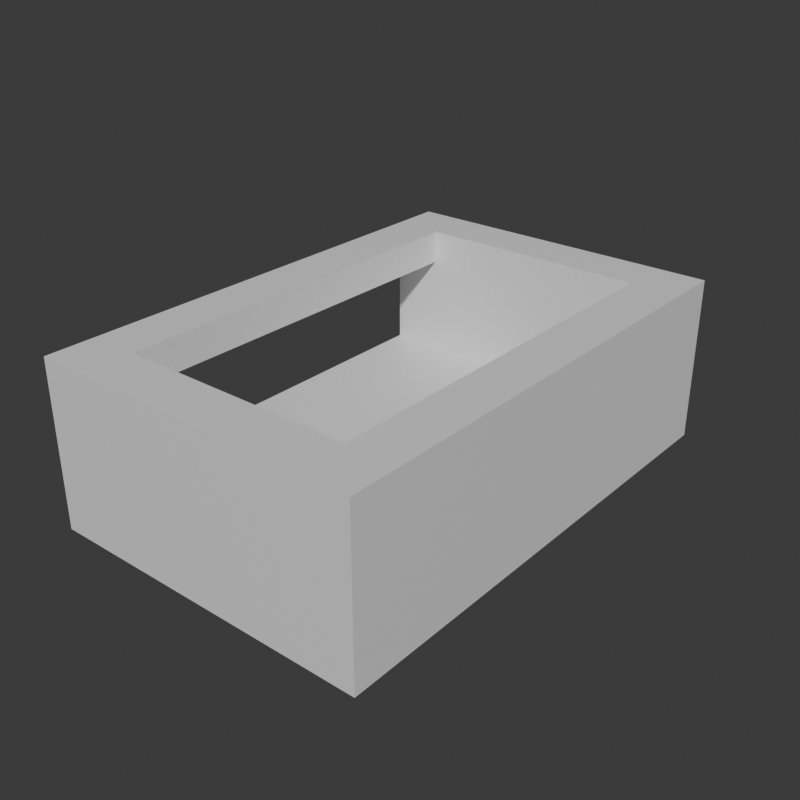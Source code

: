 # Source: Stage_Building_Arcade_EastGroundEnd_01.blend  (saved by Blender 5.2.45; exported with 4.5.12 LTS)
import bpy
from mathutils import Matrix  # noqa: F401  (used for matrix-valued properties, if any)

bpy.ops.wm.read_factory_settings(use_empty=True)
scene = bpy.context.scene
scene.name = 'Scene'

# ---- collections
col_collection = bpy.data.collections.new('Collection'); scene.collection.children.link(col_collection)

# ---- materials (node trees are filled in below, after node groups)
mat_concrete = bpy.data.materials.new('Concrete')
mat_concrete.diffuse_color = (0.6, 0.6, 0.6, 1.0)
mat_rebar = bpy.data.materials.new('Rebar')
mat_rebar.diffuse_color = (0.15, 0.25, 0.6, 1.0)

# ---- material node trees
mat_concrete.use_nodes = True; mat_concrete.node_tree.nodes.clear()
_N = mat_concrete.node_tree.nodes; _L = mat_concrete.node_tree.links
n0 = _N.new('ShaderNodeBsdfPrincipled'); n0.name = 'Principled BSDF'; n0.location = (-200, 100)
n0.inputs[10].default_value = 0.005
n1 = _N.new('ShaderNodeOutputMaterial'); n1.name = 'Material Output'; n1.location = (200, 100)
_L.new(n0.outputs[0], n1.inputs[0])
n1.is_active_output = True
mat_rebar.use_nodes = True; mat_rebar.node_tree.nodes.clear()
_N = mat_rebar.node_tree.nodes; _L = mat_rebar.node_tree.links
n0 = _N.new('ShaderNodeBsdfPrincipled'); n0.name = 'Principled BSDF'; n0.location = (-200, 100)
n0.inputs[10].default_value = 0.005
n1 = _N.new('ShaderNodeOutputMaterial'); n1.name = 'Material Output'; n1.location = (200, 100)
_L.new(n0.outputs[0], n1.inputs[0])
n1.is_active_output = True

# ---- world
world_world = bpy.data.worlds.new('World'); scene.world = world_world
world_world.use_nodes = True; world_world.node_tree.nodes.clear()
_N = world_world.node_tree.nodes; _L = world_world.node_tree.links
n0 = _N.new('ShaderNodeOutputWorld'); n0.name = 'World Output'; n0.location = (200, 100)
n1 = _N.new('ShaderNodeBackground'); n1.name = 'Background'; n1.location = (-200, 100)
n1.inputs[0].default_value = (0.05088, 0.05088, 0.05088, 1.0)
_L.new(n1.outputs[0], n0.inputs[0])
n0.is_active_output = True
world_world.color = (0.05088, 0.05088, 0.05088)
world_world.sun_shadow_jitter_overblur = 0.0

# ---- meshes
me_stage_building_arcade_eastgroundend_01_concrete = bpy.data.meshes.new('Stage_Building_Arcade_EastGroundEnd_01_Concrete')
me_stage_building_arcade_eastgroundend_01_concrete.from_pydata([(-0.4, -6.0, 0.0), (7.6, -6.0, 0.0), (-0.4, 6.0, 0.0), (7.6, 6.0, 0.0), (-0.4, -6.0, 0.8), (7.6, -6.0, 0.8), (-0.4, 6.0, 0.8), (7.6, 6.0, 0.8), (6.4, -6.0, 0.8), (6.8, -6.0, 0.8), (6.4, 6.0, 0.8), (6.8, 6.0, 0.8), (6.4, -6.0, 4.0), (6.8, -6.0, 4.0), (6.4, 6.0, 4.0), (6.8, 6.0, 4.0), (7.2, -6.0, 0.8), (7.6, -6.0, 0.8), (7.2, 6.0, 0.8), (7.6, 6.0, 0.8), (7.2, -6.0, 4.0), (7.6, -6.0, 4.0), (7.2, 6.0, 4.0), (7.6, 6.0, 4.0), (6.8, -6.0, 0.8), (7.2, -6.0, 0.8), (6.8, -5.6, 0.8), (7.2, -5.6, 0.8), (6.8, -6.0, 4.0), (7.2, -6.0, 4.0), (6.8, -5.6, 4.0), (7.2, -5.6, 4.0), (6.8, 5.6, 0.8), (7.2, 5.6, 0.8), (6.8, 6.0, 0.8), (7.2, 6.0, 0.8), (6.8, 5.6, 4.0), (7.2, 5.6, 4.0), (6.8, 6.0, 4.0), (7.2, 6.0, 4.0), (-0.4, -6.0, 0.8), (0.0, -6.0, 0.8), (-0.4, -4.0, 0.8), (0.0, -4.0, 0.8), (-0.4, -6.0, 4.0), (0.0, -6.0, 4.0), (-0.4, -4.0, 4.0), (0.0, -4.0, 4.0), (0.4, -6.0, 0.8), (0.8, -6.0, 0.8), (0.4, -4.0, 0.8), (0.8, -4.0, 0.8), (0.4, -6.0, 4.0), (0.8, -6.0, 4.0), (0.4, -4.0, 4.0), (0.8, -4.0, 4.0), (0.0, -6.0, 0.8), (0.4, -6.0, 0.8), (0.0, -5.6, 0.8), (0.4, -5.6, 0.8), (0.0, -6.0, 4.0), (0.4, -6.0, 4.0), (0.0, -5.6, 4.0), (0.4, -5.6, 4.0), (0.0, -4.4, 0.8), (0.4, -4.4, 0.8), (0.0, -4.0, 0.8), (0.4, -4.0, 0.8), (0.0, -4.4, 4.0), (0.4, -4.4, 4.0), (0.0, -4.0, 4.0), (0.4, -4.0, 4.0), (-0.4, -4.0, 3.2), (0.8, -4.0, 3.2), (-0.4, 4.8, 3.2), (0.8, 4.8, 3.2), (-0.4, -4.0, 4.0), (0.8, -4.0, 4.0), (-0.4, 4.8, 4.0), (0.8, 4.8, 4.0), (-0.4, 4.8, 0.8), (0.0, 4.8, 0.8), (-0.4, 6.0, 0.8), (0.0, 6.0, 0.8), (-0.4, 4.8, 4.0), (0.0, 4.8, 4.0), (-0.4, 6.0, 4.0), (0.0, 6.0, 4.0), (0.4, 4.8, 0.8), (0.8, 4.8, 0.8), (0.4, 6.0, 0.8), (0.8, 6.0, 0.8), (0.4, 4.8, 4.0), (0.8, 4.8, 4.0), (0.4, 6.0, 4.0), (0.8, 6.0, 4.0), (0.0, 4.8, 0.8), (0.4, 4.8, 0.8), (0.0, 5.2, 0.8), (0.4, 5.2, 0.8), (0.0, 4.8, 4.0), (0.4, 4.8, 4.0), (0.0, 5.2, 4.0), (0.4, 5.2, 4.0), (0.0, 5.6, 0.8), (0.4, 5.6, 0.8), (0.0, 6.0, 0.8), (0.4, 6.0, 0.8), (0.0, 5.6, 4.0), (0.4, 5.6, 4.0), (0.0, 6.0, 4.0), (0.4, 6.0, 4.0), (0.8, -6.0, 0.8), (6.4, -6.0, 0.8), (0.8, -5.6, 0.8), (6.4, -5.6, 0.8), (0.8, -6.0, 4.0), (6.4, -6.0, 4.0), (0.8, -5.6, 4.0), (6.4, -5.6, 4.0), (0.8, -5.2, 0.8), (6.4, -5.2, 0.8), (0.8, -4.8, 0.8), (6.4, -4.8, 0.8), (0.8, -5.2, 4.0), (6.4, -5.2, 4.0), (0.8, -4.8, 4.0), (6.4, -4.8, 4.0), (0.8, -5.6, 0.8), (1.2, -5.6, 0.8), (0.8, -5.2, 0.8), (1.2, -5.2, 0.8), (0.8, -5.6, 4.0), (1.2, -5.6, 4.0), (0.8, -5.2, 4.0), (1.2, -5.2, 4.0), (6.0, -5.6, 0.8), (6.4, -5.6, 0.8), (6.0, -5.2, 0.8), (6.4, -5.2, 0.8), (6.0, -5.6, 4.0), (6.4, -5.6, 4.0), (6.0, -5.2, 4.0), (6.4, -5.2, 4.0), (0.8, 4.8, 0.8), (6.4, 4.8, 0.8), (0.8, 5.2, 0.8), (6.4, 5.2, 0.8), (0.8, 4.8, 4.0), (6.4, 4.8, 4.0), (0.8, 5.2, 4.0), (6.4, 5.2, 4.0), (0.8, 5.6, 0.8), (6.4, 5.6, 0.8), (0.8, 6.0, 0.8), (6.4, 6.0, 0.8), (0.8, 5.6, 4.0), (6.4, 5.6, 4.0), (0.8, 6.0, 4.0), (6.4, 6.0, 4.0), (0.8, 5.2, 0.8), (1.2, 5.2, 0.8), (0.8, 5.6, 0.8), (1.2, 5.6, 0.8), (0.8, 5.2, 4.0), (1.2, 5.2, 4.0), (0.8, 5.6, 4.0), (1.2, 5.6, 4.0), (6.0, 5.2, 0.8), (6.4, 5.2, 0.8), (6.0, 5.6, 0.8), (6.4, 5.6, 0.8), (6.0, 5.2, 4.0), (6.4, 5.2, 4.0), (6.0, 5.6, 4.0), (6.4, 5.6, 4.0)], [], [(0, 2, 3, 1), (4, 5, 7, 6), (0, 1, 5, 4), (2, 6, 7, 3), (0, 4, 6, 2), (1, 3, 7, 5), (8, 10, 11, 9), (12, 13, 15, 14), (8, 9, 13, 12), (10, 14, 15, 11), (8, 12, 14, 10), (9, 11, 15, 13), (16, 18, 19, 17), (20, 21, 23, 22), (16, 17, 21, 20), (18, 22, 23, 19), (16, 20, 22, 18), (17, 19, 23, 21), (24, 26, 27, 25), (28, 29, 31, 30), (24, 25, 29, 28), (26, 30, 31, 27), (24, 28, 30, 26), (25, 27, 31, 29), (32, 34, 35, 33), (36, 37, 39, 38), (32, 33, 37, 36), (34, 38, 39, 35), (32, 36, 38, 34), (33, 35, 39, 37), (40, 42, 43, 41), (44, 45, 47, 46), (40, 41, 45, 44), (42, 46, 47, 43), (40, 44, 46, 42), (41, 43, 47, 45), (48, 50, 51, 49), (52, 53, 55, 54), (48, 49, 53, 52), (50, 54, 55, 51), (48, 52, 54, 50), (49, 51, 55, 53), (56, 58, 59, 57), (60, 61, 63, 62), (56, 57, 61, 60), (58, 62, 63, 59), (56, 60, 62, 58), (57, 59, 63, 61), (64, 66, 67, 65), (68, 69, 71, 70), (64, 65, 69, 68), (66, 70, 71, 67), (64, 68, 70, 66), (65, 67, 71, 69), (72, 74, 75, 73), (76, 77, 79, 78), (72, 73, 77, 76), (74, 78, 79, 75), (72, 76, 78, 74), (73, 75, 79, 77), (80, 82, 83, 81), (84, 85, 87, 86), (80, 81, 85, 84), (82, 86, 87, 83), (80, 84, 86, 82), (81, 83, 87, 85), (88, 90, 91, 89), (92, 93, 95, 94), (88, 89, 93, 92), (90, 94, 95, 91), (88, 92, 94, 90), (89, 91, 95, 93), (96, 98, 99, 97), (100, 101, 103, 102), (96, 97, 101, 100), (98, 102, 103, 99), (96, 100, 102, 98), (97, 99, 103, 101), (104, 106, 107, 105), (108, 109, 111, 110), (104, 105, 109, 108), (106, 110, 111, 107), (104, 108, 110, 106), (105, 107, 111, 109), (112, 114, 115, 113), (116, 117, 119, 118), (112, 113, 117, 116), (114, 118, 119, 115), (112, 116, 118, 114), (113, 115, 119, 117), (120, 122, 123, 121), (124, 125, 127, 126), (120, 121, 125, 124), (122, 126, 127, 123), (120, 124, 126, 122), (121, 123, 127, 125), (128, 130, 131, 129), (132, 133, 135, 134), (128, 129, 133, 132), (130, 134, 135, 131), (128, 132, 134, 130), (129, 131, 135, 133), (136, 138, 139, 137), (140, 141, 143, 142), (136, 137, 141, 140), (138, 142, 143, 139), (136, 140, 142, 138), (137, 139, 143, 141), (144, 146, 147, 145), (148, 149, 151, 150), (144, 145, 149, 148), (146, 150, 151, 147), (144, 148, 150, 146), (145, 147, 151, 149), (152, 154, 155, 153), (156, 157, 159, 158), (152, 153, 157, 156), (154, 158, 159, 155), (152, 156, 158, 154), (153, 155, 159, 157), (160, 162, 163, 161), (164, 165, 167, 166), (160, 161, 165, 164), (162, 166, 167, 163), (160, 164, 166, 162), (161, 163, 167, 165), (168, 170, 171, 169), (172, 173, 175, 174), (168, 169, 173, 172), (170, 174, 175, 171), (168, 172, 174, 170), (169, 171, 175, 173)])
me_stage_building_arcade_eastgroundend_01_concrete.materials.append(mat_concrete)
me_stage_building_arcade_eastgroundend_01_concrete.update()
me_stage_building_arcade_eastgroundend_01_rebar = bpy.data.meshes.new('Stage_Building_Arcade_EastGroundEnd_01_Rebar')
me_stage_building_arcade_eastgroundend_01_rebar.from_pydata([(6.8, -5.6, 0.8), (7.2, -5.6, 0.8), (6.8, 5.6, 0.8), (7.2, 5.6, 0.8), (6.8, -5.6, 4.0), (7.2, -5.6, 4.0), (6.8, 5.6, 4.0), (7.2, 5.6, 4.0), (0.0, -5.6, 0.8), (0.4, -5.6, 0.8), (0.0, -4.4, 0.8), (0.4, -4.4, 0.8), (0.0, -5.6, 4.0), (0.4, -5.6, 4.0), (0.0, -4.4, 4.0), (0.4, -4.4, 4.0), (0.0, 5.2, 0.8), (0.4, 5.2, 0.8), (0.0, 5.6, 0.8), (0.4, 5.6, 0.8), (0.0, 5.2, 4.0), (0.4, 5.2, 4.0), (0.0, 5.6, 4.0), (0.4, 5.6, 4.0), (1.2, -5.6, 0.8), (6.0, -5.6, 0.8), (1.2, -5.2, 0.8), (6.0, -5.2, 0.8), (1.2, -5.6, 4.0), (6.0, -5.6, 4.0), (1.2, -5.2, 4.0), (6.0, -5.2, 4.0), (1.2, 5.2, 0.8), (6.0, 5.2, 0.8), (1.2, 5.6, 0.8), (6.0, 5.6, 0.8), (1.2, 5.2, 4.0), (6.0, 5.2, 4.0), (1.2, 5.6, 4.0), (6.0, 5.6, 4.0)], [], [(0, 2, 3, 1), (4, 5, 7, 6), (0, 1, 5, 4), (2, 6, 7, 3), (0, 4, 6, 2), (1, 3, 7, 5), (8, 10, 11, 9), (12, 13, 15, 14), (8, 9, 13, 12), (10, 14, 15, 11), (8, 12, 14, 10), (9, 11, 15, 13), (16, 18, 19, 17), (20, 21, 23, 22), (16, 17, 21, 20), (18, 22, 23, 19), (16, 20, 22, 18), (17, 19, 23, 21), (24, 26, 27, 25), (28, 29, 31, 30), (24, 25, 29, 28), (26, 30, 31, 27), (24, 28, 30, 26), (25, 27, 31, 29), (32, 34, 35, 33), (36, 37, 39, 38), (32, 33, 37, 36), (34, 38, 39, 35), (32, 36, 38, 34), (33, 35, 39, 37)])
me_stage_building_arcade_eastgroundend_01_rebar.materials.append(mat_rebar)
me_stage_building_arcade_eastgroundend_01_rebar.update()

# ---- objects
ob_stage_building_arcade_eastgroundend_01 = bpy.data.objects.new('Stage_Building_Arcade_EastGroundEnd_01', None)
ob_stage_building_arcade_eastgroundend_01_concrete = bpy.data.objects.new('Stage_Building_Arcade_EastGroundEnd_01_Concrete', me_stage_building_arcade_eastgroundend_01_concrete)
ob_stage_building_arcade_eastgroundend_01_rebar = bpy.data.objects.new('Stage_Building_Arcade_EastGroundEnd_01_Rebar', me_stage_building_arcade_eastgroundend_01_rebar)

# ---- transforms, parenting, visibility, modifiers, constraints
ob_stage_building_arcade_eastgroundend_01.location = (0.0, 0.0, 0.0)
ob_stage_building_arcade_eastgroundend_01_concrete.parent = ob_stage_building_arcade_eastgroundend_01
ob_stage_building_arcade_eastgroundend_01_concrete.location = (0.0, 0.0, 0.0)
ob_stage_building_arcade_eastgroundend_01_rebar.parent = ob_stage_building_arcade_eastgroundend_01
ob_stage_building_arcade_eastgroundend_01_rebar.location = (0.0, 0.0, 0.0)

# ---- collection membership
col_collection.objects.link(ob_stage_building_arcade_eastgroundend_01)
col_collection.objects.link(ob_stage_building_arcade_eastgroundend_01_concrete)
col_collection.objects.link(ob_stage_building_arcade_eastgroundend_01_rebar)

# ---- scene / render settings (as saved in the file)
scene.frame_start = 1; scene.frame_end = 250; scene.frame_set(1)
scene.render.engine = 'BLENDER_EEVEE_NEXT'
scene.render.resolution_x = 900
scene.render.resolution_y = 900
scene.render.bake_bias = 0.0
scene.render.bake_samples = 0
scene.render.compositor_device = 'GPU'
scene.eevee.use_volume_custom_range = False
scene.eevee.fast_gi_thickness_near = 0.1
scene.eevee.fast_gi_thickness_far = 0.0
scene.eevee.ray_tracing_options.screen_trace_thickness = 0.1
bpy.context.view_layer.update()

# ---- added for rendering (the .blend has no active camera and no usable light): camera, sun
cam_auto = bpy.data.cameras.new('AutoCamera')
cam_auto.lens = 50.0
cam_auto.sensor_width = 36.0
cam_auto.clip_end = 1000.0
ob_auto_camera = bpy.data.objects.new('AutoCamera', cam_auto)
scene.collection.objects.link(ob_auto_camera)
ob_auto_camera.location = (17.4475, -16.617, 13.078)
ob_auto_camera.rotation_euler = (1.09748, -7.21219e-08, 0.694738)
scene.camera = ob_auto_camera
light_auto_sun = bpy.data.lights.new('AutoSun', 'SUN')
light_auto_sun.energy = 3.0
light_auto_sun.angle = 0.0523599
ob_auto_sun = bpy.data.objects.new('AutoSun', light_auto_sun)
scene.collection.objects.link(ob_auto_sun)
ob_auto_sun.rotation_euler = (0.872665, 0.174533, 0.523599)
bpy.context.view_layer.update()

